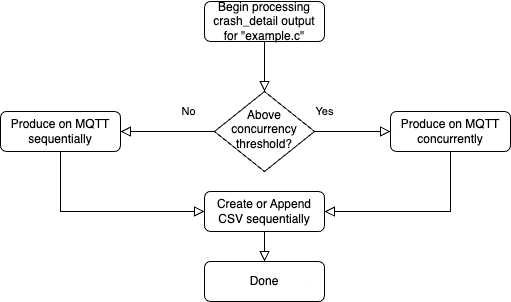

The diagram above was exported from draw.io. Its source (the exported page's mxGraphModel, read from the mxfile embedded in the PNG):
<mxGraphModel dx="984" dy="665" grid="1" gridSize="10" guides="1" tooltips="1" connect="1" arrows="1" fold="1" page="1" pageScale="1" pageWidth="827" pageHeight="1169" math="0" shadow="0">
  <root>
    <mxCell id="WIyWlLk6GJQsqaUBKTNV-0" />
    <mxCell id="WIyWlLk6GJQsqaUBKTNV-1" parent="WIyWlLk6GJQsqaUBKTNV-0" />
    <mxCell id="WIyWlLk6GJQsqaUBKTNV-2" value="" style="rounded=0;html=1;jettySize=auto;orthogonalLoop=1;fontSize=11;endArrow=block;endFill=0;endSize=8;strokeWidth=1;shadow=0;labelBackgroundColor=none;edgeStyle=orthogonalEdgeStyle;" parent="WIyWlLk6GJQsqaUBKTNV-1" source="WIyWlLk6GJQsqaUBKTNV-3" target="WIyWlLk6GJQsqaUBKTNV-6" edge="1">
      <mxGeometry relative="1" as="geometry" />
    </mxCell>
    <mxCell id="WIyWlLk6GJQsqaUBKTNV-3" value="Begin processing crash_detail output for &quot;example.c&quot;" style="rounded=1;whiteSpace=wrap;html=1;fontSize=12;glass=0;strokeWidth=1;shadow=0;" parent="WIyWlLk6GJQsqaUBKTNV-1" vertex="1">
      <mxGeometry x="294" y="80" width="120" height="40" as="geometry" />
    </mxCell>
    <mxCell id="WIyWlLk6GJQsqaUBKTNV-4" value="No" style="rounded=0;html=1;jettySize=auto;orthogonalLoop=1;fontSize=11;endArrow=block;endFill=0;endSize=8;strokeWidth=1;shadow=0;labelBackgroundColor=none;edgeStyle=orthogonalEdgeStyle;entryX=1;entryY=0.5;entryDx=0;entryDy=0;exitX=0;exitY=0.5;exitDx=0;exitDy=0;" parent="WIyWlLk6GJQsqaUBKTNV-1" source="WIyWlLk6GJQsqaUBKTNV-6" target="WIyWlLk6GJQsqaUBKTNV-12" edge="1">
      <mxGeometry x="-0.44" y="-20" relative="1" as="geometry">
        <mxPoint as="offset" />
        <mxPoint x="200" y="310" as="sourcePoint" />
        <mxPoint x="224" y="490" as="targetPoint" />
        <Array as="points">
          <mxPoint x="210" y="210" />
        </Array>
      </mxGeometry>
    </mxCell>
    <mxCell id="WIyWlLk6GJQsqaUBKTNV-5" value="Yes" style="edgeStyle=orthogonalEdgeStyle;rounded=0;html=1;jettySize=auto;orthogonalLoop=1;fontSize=11;endArrow=block;endFill=0;endSize=8;strokeWidth=1;shadow=0;labelBackgroundColor=none;" parent="WIyWlLk6GJQsqaUBKTNV-1" source="WIyWlLk6GJQsqaUBKTNV-6" target="WIyWlLk6GJQsqaUBKTNV-7" edge="1">
      <mxGeometry x="-0.7419" y="20" relative="1" as="geometry">
        <mxPoint as="offset" />
      </mxGeometry>
    </mxCell>
    <mxCell id="WIyWlLk6GJQsqaUBKTNV-6" value="Above concurrency threshold?" style="rhombus;whiteSpace=wrap;html=1;shadow=0;fontFamily=Helvetica;fontSize=12;align=center;strokeWidth=1;spacing=6;spacingTop=-4;" parent="WIyWlLk6GJQsqaUBKTNV-1" vertex="1">
      <mxGeometry x="304" y="170" width="100" height="80" as="geometry" />
    </mxCell>
    <mxCell id="WIyWlLk6GJQsqaUBKTNV-7" value="Produce on MQTT concurrently" style="rounded=1;whiteSpace=wrap;html=1;fontSize=12;glass=0;strokeWidth=1;shadow=0;" parent="WIyWlLk6GJQsqaUBKTNV-1" vertex="1">
      <mxGeometry x="480" y="190" width="120" height="40" as="geometry" />
    </mxCell>
    <mxCell id="WIyWlLk6GJQsqaUBKTNV-11" value="Create or Append CSV sequentially" style="rounded=1;whiteSpace=wrap;html=1;fontSize=12;glass=0;strokeWidth=1;shadow=0;" parent="WIyWlLk6GJQsqaUBKTNV-1" vertex="1">
      <mxGeometry x="294" y="270" width="120" height="40" as="geometry" />
    </mxCell>
    <mxCell id="WIyWlLk6GJQsqaUBKTNV-12" value="Produce on MQTT sequentially" style="rounded=1;whiteSpace=wrap;html=1;fontSize=12;glass=0;strokeWidth=1;shadow=0;" parent="WIyWlLk6GJQsqaUBKTNV-1" vertex="1">
      <mxGeometry x="90" y="190" width="120" height="40" as="geometry" />
    </mxCell>
    <mxCell id="VQOolDA8AMgn2p8vAjUg-2" value="" style="rounded=0;html=1;jettySize=auto;orthogonalLoop=1;fontSize=11;endArrow=block;endFill=0;endSize=8;strokeWidth=1;shadow=0;labelBackgroundColor=none;edgeStyle=orthogonalEdgeStyle;exitX=0.5;exitY=1;exitDx=0;exitDy=0;entryX=0;entryY=0.5;entryDx=0;entryDy=0;" edge="1" parent="WIyWlLk6GJQsqaUBKTNV-1" source="WIyWlLk6GJQsqaUBKTNV-12" target="WIyWlLk6GJQsqaUBKTNV-11">
      <mxGeometry relative="1" as="geometry">
        <mxPoint x="270" y="340" as="sourcePoint" />
        <mxPoint x="520" y="400" as="targetPoint" />
      </mxGeometry>
    </mxCell>
    <mxCell id="VQOolDA8AMgn2p8vAjUg-4" value="Done" style="rounded=1;whiteSpace=wrap;html=1;fontSize=12;glass=0;strokeWidth=1;shadow=0;" vertex="1" parent="WIyWlLk6GJQsqaUBKTNV-1">
      <mxGeometry x="294" y="340" width="120" height="40" as="geometry" />
    </mxCell>
    <mxCell id="VQOolDA8AMgn2p8vAjUg-5" value="" style="rounded=0;html=1;jettySize=auto;orthogonalLoop=1;fontSize=11;endArrow=block;endFill=0;endSize=8;strokeWidth=1;shadow=0;labelBackgroundColor=none;edgeStyle=orthogonalEdgeStyle;exitX=0.5;exitY=1;exitDx=0;exitDy=0;entryX=0.5;entryY=0;entryDx=0;entryDy=0;" edge="1" parent="WIyWlLk6GJQsqaUBKTNV-1" source="WIyWlLk6GJQsqaUBKTNV-11" target="VQOolDA8AMgn2p8vAjUg-4">
      <mxGeometry relative="1" as="geometry">
        <mxPoint x="360" y="415" as="sourcePoint" />
        <mxPoint x="354" y="580" as="targetPoint" />
      </mxGeometry>
    </mxCell>
    <mxCell id="VQOolDA8AMgn2p8vAjUg-10" value="" style="rounded=0;html=1;jettySize=auto;orthogonalLoop=1;fontSize=11;endArrow=block;endFill=0;endSize=8;strokeWidth=1;shadow=0;labelBackgroundColor=none;edgeStyle=orthogonalEdgeStyle;exitX=0.5;exitY=1;exitDx=0;exitDy=0;entryX=1;entryY=0.5;entryDx=0;entryDy=0;" edge="1" parent="WIyWlLk6GJQsqaUBKTNV-1" source="WIyWlLk6GJQsqaUBKTNV-7" target="WIyWlLk6GJQsqaUBKTNV-11">
      <mxGeometry relative="1" as="geometry">
        <mxPoint x="450" y="370" as="sourcePoint" />
        <mxPoint x="584" y="510" as="targetPoint" />
      </mxGeometry>
    </mxCell>
  </root>
</mxGraphModel>